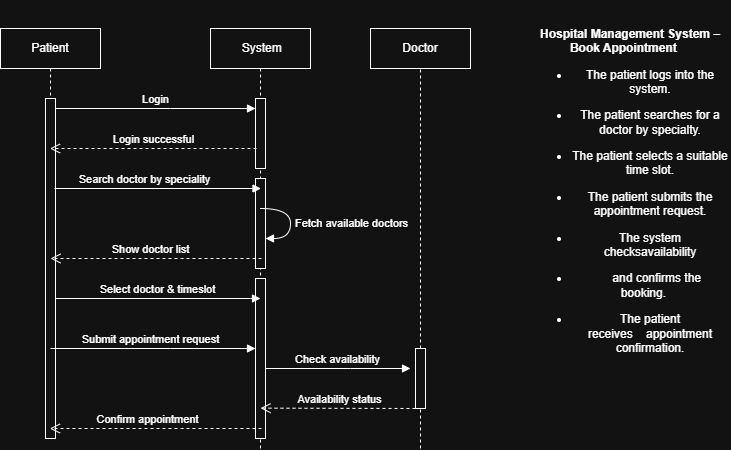

The diagram above was exported from draw.io. Its source (the exported page's mxGraphModel, read from the mxfile embedded in the PNG):
<mxGraphModel dx="769" dy="2757" grid="1" gridSize="10" guides="1" tooltips="1" connect="1" arrows="1" fold="1" page="1" pageScale="1" pageWidth="850" pageHeight="1100" math="0" shadow="0">
  <root>
    <mxCell id="0" />
    <mxCell id="1" parent="0" />
    <mxCell id="rxOKn1E2LznfD2iWGfkp-1" parent="1" style="shape=umlLifeline;perimeter=lifelinePerimeter;whiteSpace=wrap;html=1;container=0;dropTarget=0;collapsible=0;recursiveResize=0;outlineConnect=0;portConstraint=eastwest;newEdgeStyle={&quot;edgeStyle&quot;:&quot;elbowEdgeStyle&quot;,&quot;elbow&quot;:&quot;vertical&quot;,&quot;curved&quot;:0,&quot;rounded&quot;:0};" value="Patient" vertex="1">
      <mxGeometry height="410" width="100" x="70" y="-2160" as="geometry" />
    </mxCell>
    <mxCell id="rxOKn1E2LznfD2iWGfkp-2" parent="rxOKn1E2LznfD2iWGfkp-1" style="html=1;points=[];perimeter=orthogonalPerimeter;outlineConnect=0;targetShapes=umlLifeline;portConstraint=eastwest;newEdgeStyle={&quot;edgeStyle&quot;:&quot;elbowEdgeStyle&quot;,&quot;elbow&quot;:&quot;vertical&quot;,&quot;curved&quot;:0,&quot;rounded&quot;:0};" value="" vertex="1">
      <mxGeometry height="340" width="10" x="45" y="70" as="geometry" />
    </mxCell>
    <mxCell id="rxOKn1E2LznfD2iWGfkp-3" parent="1" style="shape=umlLifeline;perimeter=lifelinePerimeter;whiteSpace=wrap;html=1;container=0;dropTarget=0;collapsible=0;recursiveResize=0;outlineConnect=0;portConstraint=eastwest;newEdgeStyle={&quot;edgeStyle&quot;:&quot;elbowEdgeStyle&quot;,&quot;elbow&quot;:&quot;vertical&quot;,&quot;curved&quot;:0,&quot;rounded&quot;:0};" value="&amp;nbsp;System" vertex="1">
      <mxGeometry height="410" width="100" x="280" y="-2160" as="geometry" />
    </mxCell>
    <mxCell id="rxOKn1E2LznfD2iWGfkp-4" parent="rxOKn1E2LznfD2iWGfkp-3" style="html=1;points=[];perimeter=orthogonalPerimeter;outlineConnect=0;targetShapes=umlLifeline;portConstraint=eastwest;newEdgeStyle={&quot;edgeStyle&quot;:&quot;elbowEdgeStyle&quot;,&quot;elbow&quot;:&quot;vertical&quot;,&quot;curved&quot;:0,&quot;rounded&quot;:0};" value="" vertex="1">
      <mxGeometry height="70" width="10" x="45" y="70" as="geometry" />
    </mxCell>
    <mxCell id="rxOKn1E2LznfD2iWGfkp-5" parent="rxOKn1E2LznfD2iWGfkp-3" style="html=1;points=[];perimeter=orthogonalPerimeter;outlineConnect=0;targetShapes=umlLifeline;portConstraint=eastwest;newEdgeStyle={&quot;edgeStyle&quot;:&quot;elbowEdgeStyle&quot;,&quot;elbow&quot;:&quot;vertical&quot;,&quot;curved&quot;:0,&quot;rounded&quot;:0};" value="" vertex="1">
      <mxGeometry height="160" width="10" x="45" y="250" as="geometry" />
    </mxCell>
    <mxCell id="rxOKn1E2LznfD2iWGfkp-23" parent="rxOKn1E2LznfD2iWGfkp-3" style="html=1;points=[];perimeter=orthogonalPerimeter;outlineConnect=0;targetShapes=umlLifeline;portConstraint=eastwest;newEdgeStyle={&quot;edgeStyle&quot;:&quot;elbowEdgeStyle&quot;,&quot;elbow&quot;:&quot;vertical&quot;,&quot;curved&quot;:0,&quot;rounded&quot;:0};" value="" vertex="1">
      <mxGeometry height="90" width="10" x="45" y="150" as="geometry" />
    </mxCell>
    <mxCell id="rxOKn1E2LznfD2iWGfkp-6" edge="1" parent="1" source="rxOKn1E2LznfD2iWGfkp-2" style="html=1;verticalAlign=bottom;endArrow=block;edgeStyle=elbowEdgeStyle;elbow=vertical;curved=0;rounded=0;" target="rxOKn1E2LznfD2iWGfkp-4" value="Login">
      <mxGeometry relative="1" as="geometry">
        <Array as="points">
          <mxPoint x="240" y="-2080" />
        </Array>
        <mxPoint x="255" y="-2070" as="sourcePoint" />
      </mxGeometry>
    </mxCell>
    <mxCell id="rxOKn1E2LznfD2iWGfkp-7" edge="1" parent="1" style="html=1;verticalAlign=bottom;endArrow=open;dashed=1;endSize=8;edgeStyle=elbowEdgeStyle;elbow=vertical;curved=0;rounded=0;" target="rxOKn1E2LznfD2iWGfkp-1" value="Confirm appointment">
      <mxGeometry relative="1" x="0.0857" as="geometry">
        <mxPoint as="offset" />
        <Array as="points">
          <mxPoint x="251" y="-1760" />
        </Array>
        <mxPoint x="331" y="-1760" as="sourcePoint" />
        <mxPoint x="156" y="-1760" as="targetPoint" />
      </mxGeometry>
    </mxCell>
    <mxCell id="rxOKn1E2LznfD2iWGfkp-8" parent="1" style="rounded=0;whiteSpace=wrap;html=1;" value="Doctor" vertex="1">
      <mxGeometry height="40" width="100" x="440" y="-2160" as="geometry" />
    </mxCell>
    <mxCell id="rxOKn1E2LznfD2iWGfkp-9" edge="1" parent="1" style="html=1;verticalAlign=bottom;endArrow=block;edgeStyle=elbowEdgeStyle;elbow=vertical;curved=0;rounded=0;" value="Search doctor by speciality">
      <mxGeometry relative="1" x="-0.1283" as="geometry">
        <mxPoint as="offset" />
        <Array as="points">
          <mxPoint x="245.5" y="-2000" />
        </Array>
        <mxPoint x="124" y="-2000" as="sourcePoint" />
        <mxPoint x="330.5" y="-2000" as="targetPoint" />
      </mxGeometry>
    </mxCell>
    <mxCell id="rxOKn1E2LznfD2iWGfkp-11" edge="1" parent="1" style="html=1;align=left;spacingLeft=2;endArrow=block;rounded=0;edgeStyle=orthogonalEdgeStyle;curved=1;rounded=0;" value="">
      <mxGeometry relative="1" x="-0.2941" y="103" as="geometry">
        <mxPoint x="-13" y="-50" as="offset" />
        <Array as="points">
          <mxPoint x="360" y="-1950" />
        </Array>
        <mxPoint x="330" y="-1980" as="sourcePoint" />
        <mxPoint x="335" y="-1950" as="targetPoint" />
      </mxGeometry>
    </mxCell>
    <mxCell id="rxOKn1E2LznfD2iWGfkp-12" connectable="0" parent="rxOKn1E2LznfD2iWGfkp-11" style="edgeLabel;html=1;align=center;verticalAlign=middle;resizable=0;points=[];" value="&lt;span style=&quot;text-align: left;&quot;&gt;Fetch available doctors&lt;/span&gt;" vertex="1">
      <mxGeometry relative="1" x="-0.1294" y="-4" as="geometry">
        <mxPoint x="64" y="8" as="offset" />
      </mxGeometry>
    </mxCell>
    <mxCell id="rxOKn1E2LznfD2iWGfkp-13" edge="1" parent="1" source="rxOKn1E2LznfD2iWGfkp-2" style="html=1;verticalAlign=bottom;endArrow=block;edgeStyle=elbowEdgeStyle;elbow=vertical;curved=0;rounded=0;" value="Select doctor &amp;amp; timeslot">
      <mxGeometry relative="1" as="geometry">
        <Array as="points">
          <mxPoint x="320" y="-1890" />
        </Array>
        <mxPoint x="160" y="-1900" as="sourcePoint" />
        <mxPoint x="330" y="-1890" as="targetPoint" />
      </mxGeometry>
    </mxCell>
    <mxCell id="rxOKn1E2LznfD2iWGfkp-14" edge="1" parent="1" style="html=1;verticalAlign=bottom;endArrow=open;dashed=1;endSize=8;edgeStyle=elbowEdgeStyle;elbow=vertical;curved=0;rounded=0;" value="Login successful">
      <mxGeometry relative="1" as="geometry">
        <Array as="points">
          <mxPoint x="251" y="-2040" />
        </Array>
        <mxPoint x="326" y="-2040" as="sourcePoint" />
        <mxPoint x="119.5" y="-2040" as="targetPoint" />
      </mxGeometry>
    </mxCell>
    <mxCell id="rxOKn1E2LznfD2iWGfkp-15" edge="1" parent="1" source="rxOKn1E2LznfD2iWGfkp-19" style="endArrow=none;dashed=1;html=1;rounded=0;entryX=0.5;entryY=1;entryDx=0;entryDy=0;" target="rxOKn1E2LznfD2iWGfkp-8" value="">
      <mxGeometry height="50" relative="1" width="50" as="geometry">
        <mxPoint x="490" y="-1750" as="sourcePoint" />
        <mxPoint x="489.5" y="-2110" as="targetPoint" />
      </mxGeometry>
    </mxCell>
    <mxCell id="rxOKn1E2LznfD2iWGfkp-16" edge="1" parent="1" style="html=1;verticalAlign=bottom;endArrow=block;edgeStyle=elbowEdgeStyle;elbow=vertical;curved=0;rounded=0;" value="Check availability">
      <mxGeometry relative="1" as="geometry">
        <Array as="points">
          <mxPoint x="420" y="-1820" />
        </Array>
        <mxPoint x="335" y="-1820" as="sourcePoint" />
        <mxPoint x="480" y="-1820" as="targetPoint" />
      </mxGeometry>
    </mxCell>
    <mxCell id="rxOKn1E2LznfD2iWGfkp-17" edge="1" parent="1" style="html=1;verticalAlign=bottom;endArrow=open;dashed=1;endSize=8;edgeStyle=elbowEdgeStyle;elbow=vertical;curved=0;rounded=0;" value="Availability status">
      <mxGeometry relative="1" as="geometry">
        <mxPoint x="1" as="offset" />
        <Array as="points" />
        <mxPoint x="485" y="-1780" as="sourcePoint" />
        <mxPoint x="330" y="-1780" as="targetPoint" />
      </mxGeometry>
    </mxCell>
    <mxCell id="rxOKn1E2LznfD2iWGfkp-18" edge="1" parent="1" style="endArrow=none;dashed=1;html=1;rounded=0;" target="rxOKn1E2LznfD2iWGfkp-19" value="">
      <mxGeometry height="50" relative="1" width="50" as="geometry">
        <mxPoint x="490" y="-1740" as="sourcePoint" />
        <mxPoint x="489.5" y="-2110" as="targetPoint" />
      </mxGeometry>
    </mxCell>
    <mxCell id="rxOKn1E2LznfD2iWGfkp-19" parent="1" style="html=1;points=[];perimeter=orthogonalPerimeter;outlineConnect=0;targetShapes=umlLifeline;portConstraint=eastwest;newEdgeStyle={&quot;edgeStyle&quot;:&quot;elbowEdgeStyle&quot;,&quot;elbow&quot;:&quot;vertical&quot;,&quot;curved&quot;:0,&quot;rounded&quot;:0};" value="" vertex="1">
      <mxGeometry height="60" width="10" x="485" y="-1840" as="geometry" />
    </mxCell>
    <mxCell id="rxOKn1E2LznfD2iWGfkp-20" edge="1" parent="1" style="endArrow=none;dashed=1;html=1;rounded=0;entryX=0.5;entryY=1;entryDx=0;entryDy=0;" value="">
      <mxGeometry height="50" relative="1" width="50" as="geometry">
        <mxPoint x="330" y="-1740" as="sourcePoint" />
        <mxPoint x="330" y="-1750" as="targetPoint" />
      </mxGeometry>
    </mxCell>
    <mxCell id="rxOKn1E2LznfD2iWGfkp-24" edge="1" parent="1" style="html=1;verticalAlign=bottom;endArrow=open;dashed=1;endSize=8;edgeStyle=elbowEdgeStyle;elbow=vertical;curved=0;rounded=0;" value="Show doctor list">
      <mxGeometry relative="1" x="0.0521" as="geometry">
        <mxPoint as="offset" />
        <Array as="points">
          <mxPoint x="251" y="-1930" />
        </Array>
        <mxPoint x="331" y="-1930" as="sourcePoint" />
        <mxPoint x="120" y="-1930" as="targetPoint" />
      </mxGeometry>
    </mxCell>
    <mxCell id="rxOKn1E2LznfD2iWGfkp-25" edge="1" parent="1" style="html=1;verticalAlign=bottom;endArrow=block;edgeStyle=elbowEdgeStyle;elbow=vertical;curved=0;rounded=0;" value="Submit appointment request">
      <mxGeometry relative="1" x="-0.0244" as="geometry">
        <mxPoint as="offset" />
        <Array as="points">
          <mxPoint x="240" y="-1840" />
        </Array>
        <mxPoint x="120" y="-1840" as="sourcePoint" />
        <mxPoint x="325" y="-1840" as="targetPoint" />
      </mxGeometry>
    </mxCell>
    <mxCell id="n4Jf1soipfb5PgxZk2b4-1" parent="1" style="text;html=1;whiteSpace=wrap;strokeColor=none;fillColor=none;align=center;verticalAlign=middle;rounded=0;" value="&lt;p style=&quot;margin-bottom: 0.11in&quot;&gt;&lt;br&gt; &lt;b&gt;Hospital Management System – Book Appointment&lt;/b&gt;&lt;span style=&quot;white-space: pre; background-color: transparent; color: light-dark(rgb(0, 0, 0), rgb(255, 255, 255));&quot;&gt;&amp;nbsp;&amp;nbsp;&amp;nbsp;&amp;nbsp;&lt;/span&gt;&lt;/p&gt;&lt;ul&gt;&lt;li&gt;&lt;p style=&quot;margin-bottom: 0.11in&quot;&gt;The patient logs into the&lt;br&gt;&lt;span style=&quot;white-space: pre;&quot;&gt;&amp;nbsp;&amp;nbsp;&amp;nbsp;&amp;nbsp;&lt;/span&gt;system.&lt;span style=&quot;white-space: pre; background-color: transparent; color: light-dark(rgb(0, 0, 0), rgb(255, 255, 255));&quot;&gt;&amp;nbsp;&amp;nbsp;&amp;nbsp;&amp;nbsp;&lt;/span&gt;&lt;/p&gt;&lt;/li&gt;&lt;li&gt;&lt;p style=&quot;margin-bottom: 0.11in&quot;&gt;The patient searches for a&lt;br&gt;&lt;span style=&quot;white-space: pre;&quot;&gt;&amp;nbsp;&amp;nbsp;&amp;nbsp;&amp;nbsp;&lt;/span&gt;doctor by specialty.&lt;span style=&quot;white-space: pre; background-color: transparent; color: light-dark(rgb(0, 0, 0), rgb(255, 255, 255));&quot;&gt;&amp;nbsp;&amp;nbsp;&amp;nbsp;&amp;nbsp;&lt;/span&gt;&lt;/p&gt;&lt;/li&gt;&lt;li&gt;&lt;p style=&quot;margin-bottom: 0.11in&quot;&gt;The patient selects a suitable&lt;br&gt;&lt;span style=&quot;white-space: pre;&quot;&gt;&amp;nbsp;&amp;nbsp;&amp;nbsp;&amp;nbsp;&lt;/span&gt;time slot.&lt;span style=&quot;white-space: pre; background-color: transparent; color: light-dark(rgb(0, 0, 0), rgb(255, 255, 255));&quot;&gt;&amp;nbsp;&amp;nbsp;&amp;nbsp;&amp;nbsp;&lt;/span&gt;&lt;/p&gt;&lt;/li&gt;&lt;li&gt;&lt;p style=&quot;margin-bottom: 0.11in&quot;&gt;The patient submits the&lt;br&gt;&lt;span style=&quot;white-space: pre;&quot;&gt;&amp;nbsp;&amp;nbsp;&amp;nbsp;&amp;nbsp;&lt;/span&gt;appointment request.&lt;span style=&quot;white-space: pre; background-color: transparent; color: light-dark(rgb(0, 0, 0), rgb(255, 255, 255));&quot;&gt;&amp;nbsp;&amp;nbsp;&amp;nbsp;&amp;nbsp;&lt;/span&gt;&lt;/p&gt;&lt;/li&gt;&lt;li&gt;&lt;p style=&quot;margin-bottom: 0.11in&quot;&gt;&lt;span style=&quot;background-color: transparent; color: light-dark(rgb(0, 0, 0), rgb(255, 255, 255));&quot;&gt;The system checksavailability&lt;/span&gt;&lt;/p&gt;&lt;/li&gt;&lt;li&gt;&lt;p style=&quot;margin-bottom: 0.11in&quot;&gt;&lt;span style=&quot;white-space: pre;&quot;&gt;&amp;nbsp;&amp;nbsp;&amp;nbsp;&amp;nbsp;&lt;/span&gt;and confirms the booking.&lt;span style=&quot;white-space: pre; background-color: transparent; color: light-dark(rgb(0, 0, 0), rgb(255, 255, 255));&quot;&gt;&amp;nbsp;&amp;nbsp;&amp;nbsp;&amp;nbsp;&lt;/span&gt;&lt;/p&gt;&lt;/li&gt;&lt;li&gt;&lt;p style=&quot;margin-bottom: 0.11in&quot;&gt;&lt;span style=&quot;background-color: transparent; color: light-dark(rgb(0, 0, 0), rgb(255, 255, 255));&quot;&gt;The patient receives&lt;/span&gt;&lt;span style=&quot;background-color: transparent; color: light-dark(rgb(0, 0, 0), rgb(255, 255, 255)); white-space: pre;&quot;&gt;&amp;nbsp;&amp;nbsp;&amp;nbsp;&amp;nbsp;&lt;/span&gt;&lt;span style=&quot;background-color: transparent; color: light-dark(rgb(0, 0, 0), rgb(255, 255, 255));&quot;&gt;appointment confirmation.&lt;/span&gt;&lt;/p&gt;&lt;/li&gt;&lt;br&gt;&lt;/ul&gt;&lt;div&gt;&lt;br&gt;&lt;/div&gt;" vertex="1">
      <mxGeometry height="350" width="200" x="600" y="-2160" as="geometry" />
    </mxCell>
  </root>
</mxGraphModel>